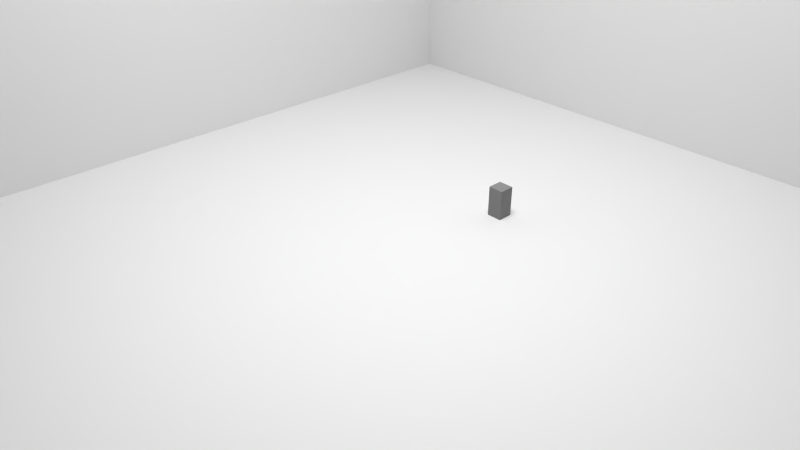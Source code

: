 # Source: Shot_1_-_Kamera.blend  (saved by Blender 2.72.0; exported with 4.5.12 LTS)
import bpy
from mathutils import Matrix  # noqa: F401  (used for matrix-valued properties, if any)

bpy.ops.wm.read_factory_settings(use_empty=True)
scene = bpy.context.scene
scene.name = 'Scene'

# ---- collections
col_collection_1 = bpy.data.collections.new('Collection 1'); scene.collection.children.link(col_collection_1)

# ---- materials (node trees are filled in below, after node groups)
mat_figure_black = bpy.data.materials.new('Figure Black')
mat_figure_black.alpha_threshold = 0.0
mat_figure_black.roughness = 0.5
mat_light_01_white = bpy.data.materials.new('Light 01 White')
mat_light_01_white.alpha_threshold = 0.0
mat_light_01_white.roughness = 0.5

# ---- material node trees
mat_figure_black.use_nodes = True; mat_figure_black.node_tree.nodes.clear()
_N = mat_figure_black.node_tree.nodes; _L = mat_figure_black.node_tree.links
n0 = _N.new('ShaderNodeOutputMaterial'); n0.name = 'Material Output'; n0.location = (300, 300)
n1 = _N.new('ShaderNodeBsdfDiffuse'); n1.name = 'Diffuse BSDF'; n1.location = (10, 300)
n1.inputs[0].default_value = (0.25, 0.25, 0.25, 1.0)
_L.new(n1.outputs[0], n0.inputs[0])
n0.is_active_output = True
mat_light_01_white.use_nodes = True; mat_light_01_white.node_tree.nodes.clear()
_N = mat_light_01_white.node_tree.nodes; _L = mat_light_01_white.node_tree.links
n0 = _N.new('ShaderNodeOutputMaterial'); n0.name = 'Material Output'; n0.location = (300, 300)
n1 = _N.new('ShaderNodeEmission'); n1.name = 'Emission'; n1.location = (110, 300)
n1.inputs[0].default_value = (0.8, 0.8, 0.8, 1.0)
n1.inputs[1].default_value = 25.0
_L.new(n1.outputs[0], n0.inputs[0])
n0.is_active_output = True

# ---- world
world_world = bpy.data.worlds.new('World'); scene.world = world_world
world_world.color = (0.05088, 0.05088, 0.05088)
world_world.use_sun_shadow = False
world_world.sun_shadow_jitter_overblur = 0.0
world_world.cycles.sampling_method = 'MANUAL'
world_world.cycles.sample_map_resolution = 256

# ---- cameras
cam_camera = bpy.data.cameras.new('Camera')
cam_camera.clip_end = 100.0
cam_camera.lens = 40.0
cam_camera.sensor_width = 40.0
cam_camera.sensor_height = 18.0
cam_camera.ortho_scale = 7.314
cam_camera.dof.focus_distance = 0.0

# ---- meshes
me_cube = bpy.data.meshes.new('Cube')
me_cube.from_pydata([(-1.0, -1.0, -1.0), (-1.0, 1.0, -1.0), (1.0, 1.0, -1.0), (1.0, -1.0, -1.0), (-1.0, -1.0, 1.0), (-1.0, 1.0, 1.0), (1.0, 1.0, 1.0), (1.0, -1.0, 1.0)], [], [(4, 5, 1, 0), (5, 6, 2, 1), (6, 7, 3, 2), (7, 4, 0, 3), (0, 1, 2, 3), (7, 6, 5, 4)])
me_cube.materials.append(mat_figure_black)
me_cube.use_remesh_preserve_volume = False
me_cube.use_remesh_preserve_attributes = False
me_cube.use_mirror_vertex_groups = False
me_cube.update()
me_plane_006 = bpy.data.meshes.new('Plane.006')
me_plane_006.from_pydata([(-1.0, -1.0, 0.0), (1.0, -1.0, 0.0), (-1.0, 1.0, 0.0), (1.0, 1.0, 0.0)], [], [(0, 1, 3, 2)])
me_plane_006.materials.append(mat_light_01_white)
me_plane_006.use_remesh_preserve_volume = False
me_plane_006.use_remesh_preserve_attributes = False
me_plane_006.use_mirror_vertex_groups = False
me_plane_006.update()
me_plane_005 = bpy.data.meshes.new('Plane.005')
me_plane_005.from_pydata([(-1.0, -1.0, 0.0), (1.0, -1.0, 0.0), (-1.0, 1.0, 0.0), (1.0, 1.0, 0.0)], [], [(0, 1, 3, 2)])
me_plane_005.use_remesh_preserve_volume = False
me_plane_005.use_remesh_preserve_attributes = False
me_plane_005.use_mirror_vertex_groups = False
me_plane_005.update()
me_plane_002 = bpy.data.meshes.new('Plane.002')
me_plane_002.from_pydata([(-1.0, -1.0, 0.0), (1.0, -1.0, 0.0), (-1.0, 1.0, 0.0), (1.0, 1.0, 0.0)], [], [(0, 1, 3, 2)])
me_plane_002.use_remesh_preserve_volume = False
me_plane_002.use_remesh_preserve_attributes = False
me_plane_002.use_mirror_vertex_groups = False
me_plane_002.update()
me_plane = bpy.data.meshes.new('Plane')
me_plane.from_pydata([(-1.0, -1.0, 0.0), (1.0, -1.0, 0.0), (-1.0, 1.0, 0.0), (1.0, 1.0, 0.0)], [], [(0, 1, 3, 2)])
me_plane.use_remesh_preserve_volume = False
me_plane.use_remesh_preserve_attributes = False
me_plane.use_mirror_vertex_groups = False
me_plane.update()

# ---- objects
ob_cube = bpy.data.objects.new('Cube', me_cube)
ob_plane_006 = bpy.data.objects.new('Plane.006', me_plane_006)
ob_plane_005 = bpy.data.objects.new('Plane.005', me_plane_005)
ob_plane_002 = bpy.data.objects.new('Plane.002', me_plane_002)
ob_plane = bpy.data.objects.new('Plane', me_plane)
ob_camera = bpy.data.objects.new('Camera', cam_camera)

# ---- transforms, parenting, visibility, modifiers, constraints
ob_cube.location = (-1.452, 4.416, 0.4365)
ob_cube.scale = (0.2221, 0.2221, 0.4442)
ob_cube.lineart.crease_threshold = 0.0
ob_plane_006.location = (0.0, 0.0, 19.95)
ob_plane_006.scale = (3.916, 3.916, 3.916)
ob_plane_006.lineart.crease_threshold = 0.0
ob_plane_005.location = (0.0, 12.21, 4.545)
ob_plane_005.rotation_euler = (1.571, -0.0, 0.0)
ob_plane_005.scale = (12.31, 12.31, 12.31)
ob_plane_005.lineart.crease_threshold = 0.0
ob_plane_002.location = (-12.04, -0.04393, 4.545)
ob_plane_002.rotation_euler = (1.571, 0.0, 1.571)
ob_plane_002.scale = (12.31, 12.31, 12.31)
ob_plane_002.lineart.crease_threshold = 0.0
ob_plane.location = (0.0, 0.0, 0.0)
ob_plane.scale = (12.31, 12.31, 12.31)
ob_plane.lineart.crease_threshold = 0.0
ob_camera.location = (11.0, -11.0, 11.0)
ob_camera.rotation_euler = (1.047, 0.0, 0.8203)
ob_camera.lock_rotations_4d = False
ob_camera.empty_display_type = 'ARROWS'
ob_camera.color = (0.0, 0.0, 0.0, 0.0)
ob_camera.display_type = 'WIRE'
ob_camera.lineart.crease_threshold = 0.0

# ---- collection membership
col_collection_1.objects.link(ob_cube)
col_collection_1.objects.link(ob_plane_006)
col_collection_1.objects.link(ob_plane_005)
col_collection_1.objects.link(ob_plane_002)
col_collection_1.objects.link(ob_plane)
col_collection_1.objects.link(ob_camera)

# ---- scene / render settings (as saved in the file)
scene.camera = ob_camera
scene.frame_start = 1; scene.frame_end = 210; scene.frame_set(243)
scene.render.engine = 'CYCLES'
scene.render.image_settings.file_format = 'JPEG'
scene.render.image_settings.quality = 100
scene.render.fps = 30
scene.render.dither_intensity = 0.0
scene.render.use_placeholder = True
scene.render.use_overwrite = False
scene.render.use_persistent_data = True
scene.cycles.use_denoising = False
scene.cycles.samples = 10
scene.cycles.sampling_pattern = 'TABULATED_SOBOL'
scene.cycles.light_sampling_threshold = 0.0
scene.cycles.use_adaptive_sampling = False
scene.cycles.use_light_tree = False
scene.cycles.blur_glossy = 0.0
scene.cycles.pixel_filter_type = 'GAUSSIAN'
scene.cycles.sample_clamp_indirect = 0.0
scene.view_settings.view_transform = 'Standard'
bpy.context.view_layer.update()
